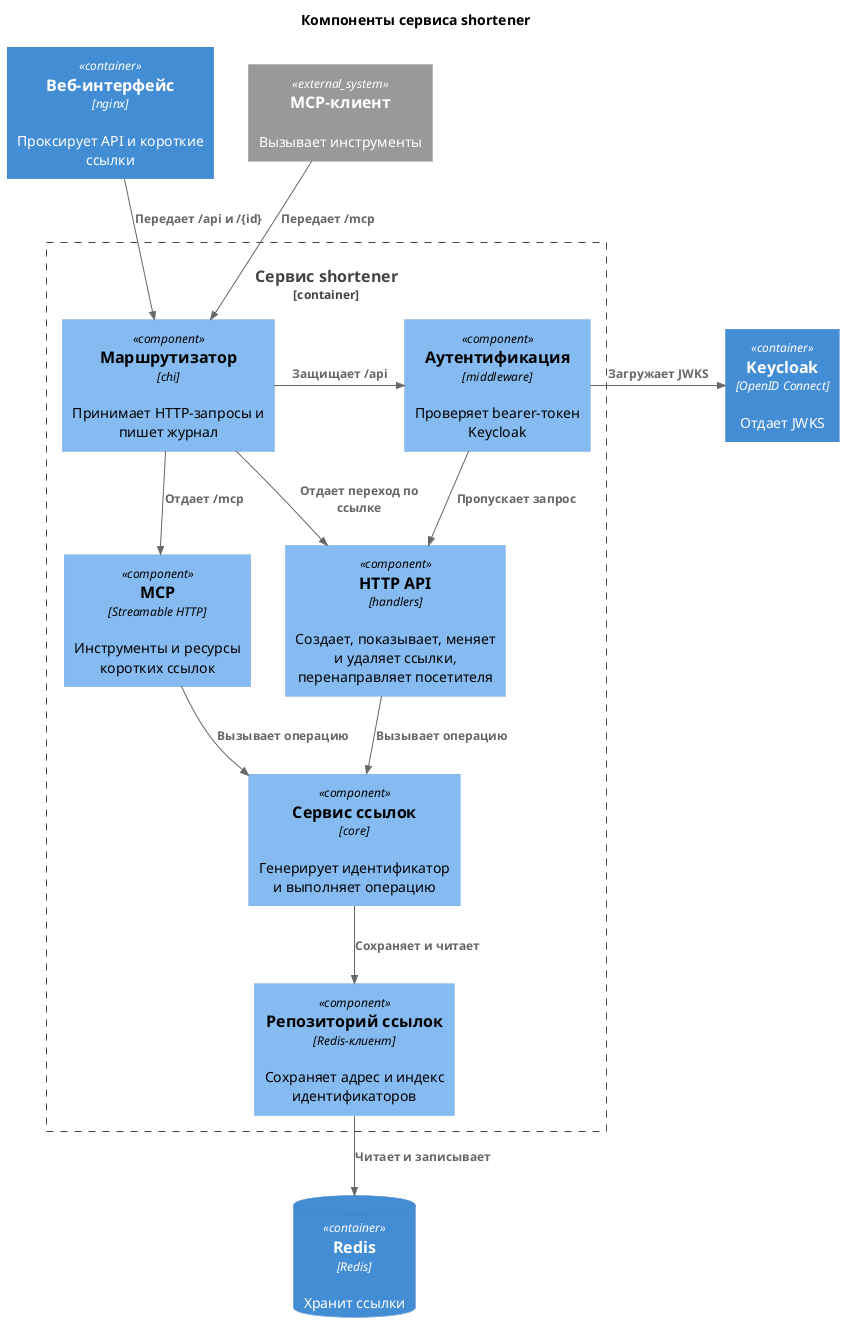

The diagram above was rendered by PlantUML. Its source (embedded in the PNG):
@startuml shortener-components
!RELATIVE_INCLUDE = "."
!include c4/C4_Component.puml

title Компоненты сервиса shortener

Container(web, "Веб-интерфейс", "nginx", "Проксирует API и короткие ссылки")
System_Ext(mcp_client, "MCP-клиент", "Вызывает инструменты")
Container(keycloak, "Keycloak", "OpenID Connect", "Отдает JWKS")
ContainerDb(redis, "Redis", "Redis", "Хранит ссылки")

Container_Boundary(api, "Сервис shortener") {
  Component(router, "Маршрутизатор", "chi", "Принимает HTTP-запросы и пишет журнал")
  Component(auth, "Аутентификация", "middleware", "Проверяет bearer-токен Keycloak")
  Component(http_api, "HTTP API", "handlers", "Создает, показывает, меняет и удаляет ссылки, перенаправляет посетителя")
  Component(mcp, "MCP", "Streamable HTTP", "Инструменты и ресурсы коротких ссылок")
  Component(service, "Сервис ссылок", "core", "Генерирует идентификатор и выполняет операцию")
  Component(repository, "Репозиторий ссылок", "Redis-клиент", "Сохраняет адрес и индекс идентификаторов")
}

Lay_R(web, mcp_client)
Lay_D(web, router)
Lay_R(router, auth)
Lay_R(auth, keycloak)
Lay_D(router, http_api)
Lay_L(http_api, mcp)
Lay_D(http_api, service)
Lay_D(service, repository)
Lay_D(repository, redis)

Rel_D(web, router, "Передает /api и /{id}")
Rel_D(mcp_client, router, "Передает /mcp")
Rel_R(router, auth, "Защищает /api")
Rel_R(auth, keycloak, "Загружает JWKS")
Rel_D(auth, http_api, "Пропускает запрос")
Rel_D(router, http_api, "Отдает переход по ссылке")
Rel_D(router, mcp, "Отдает /mcp")
Rel_D(http_api, service, "Вызывает операцию")
Rel_D(mcp, service, "Вызывает операцию")
Rel_D(service, repository, "Сохраняет и читает")
Rel_D(repository, redis, "Читает и записывает")

@enduml